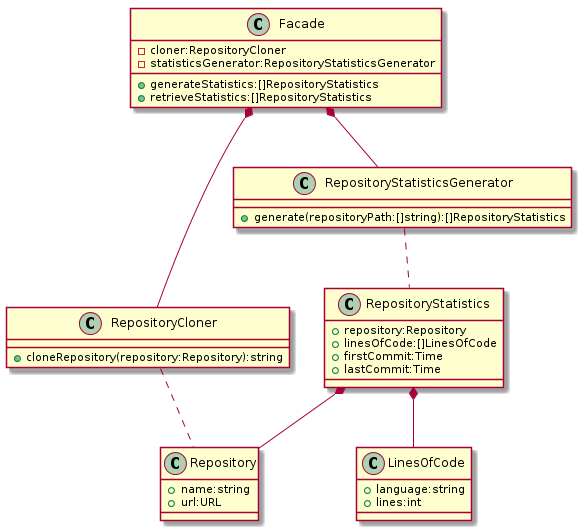

The diagram above was rendered by PlantUML. Its source (embedded in the PNG):
@startuml

class Repository {
  {field} + name:string
  {field} + url:URL
}

class LinesOfCode {
  {field} + language:string
  {field} + lines:int
}

class RepositoryStatistics {
  {field} + repository:Repository
  {field} + linesOfCode:[]LinesOfCode
  {field} + firstCommit:Time
  {field} + lastCommit:Time
}

class RepositoryCloner {
  {method} + cloneRepository(repository:Repository):string
}

class RepositoryStatisticsGenerator {
  {method} + generate(repositoryPath:[]string):[]RepositoryStatistics
}

class Facade {
  {field} - cloner:RepositoryCloner
  {field} - statisticsGenerator:RepositoryStatisticsGenerator

  {method} + generateStatistics:[]RepositoryStatistics
  {method} + retrieveStatistics:[]RepositoryStatistics
}

RepositoryStatistics *-- Repository
RepositoryStatistics *-- LinesOfCode
RepositoryCloner .. Repository
RepositoryStatisticsGenerator .. RepositoryStatistics
Facade *-- RepositoryCloner
Facade *-- RepositoryStatisticsGenerator
@enduml